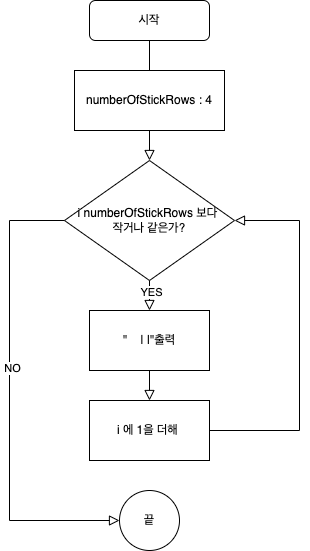

The diagram above was exported from draw.io. Its source (the exported page's mxGraphModel, read from the mxfile embedded in the PNG):
<mxGraphModel dx="946" dy="500" grid="1" gridSize="10" guides="1" tooltips="1" connect="1" arrows="1" fold="1" page="1" pageScale="1" pageWidth="827" pageHeight="1169" math="0" shadow="0">
  <root>
    <mxCell id="WIyWlLk6GJQsqaUBKTNV-0" />
    <mxCell id="WIyWlLk6GJQsqaUBKTNV-1" parent="WIyWlLk6GJQsqaUBKTNV-0" />
    <mxCell id="WIyWlLk6GJQsqaUBKTNV-2" value="" style="rounded=0;html=1;jettySize=auto;orthogonalLoop=1;fontSize=11;endArrow=block;endFill=0;endSize=8;strokeWidth=1;shadow=0;labelBackgroundColor=none;edgeStyle=orthogonalEdgeStyle;" parent="WIyWlLk6GJQsqaUBKTNV-1" source="WIyWlLk6GJQsqaUBKTNV-3" edge="1">
      <mxGeometry relative="1" as="geometry">
        <mxPoint x="220" y="170" as="targetPoint" />
      </mxGeometry>
    </mxCell>
    <mxCell id="WIyWlLk6GJQsqaUBKTNV-3" value="시작" style="rounded=1;whiteSpace=wrap;html=1;fontSize=12;glass=0;strokeWidth=1;shadow=0;" parent="WIyWlLk6GJQsqaUBKTNV-1" vertex="1">
      <mxGeometry x="160" y="80" width="120" height="40" as="geometry" />
    </mxCell>
    <mxCell id="UzONzZJ0TSL-osiSzYYA-1" value="numberOfStickRows : 4" style="rounded=0;whiteSpace=wrap;html=1;" parent="WIyWlLk6GJQsqaUBKTNV-1" vertex="1">
      <mxGeometry x="145" y="150" width="150" height="60" as="geometry" />
    </mxCell>
    <mxCell id="UzONzZJ0TSL-osiSzYYA-3" value="i numberOfStickRows 보다&amp;nbsp;&lt;br&gt;작거나 같은가?" style="rhombus;whiteSpace=wrap;html=1;" parent="WIyWlLk6GJQsqaUBKTNV-1" vertex="1">
      <mxGeometry x="135" y="240" width="170" height="120" as="geometry" />
    </mxCell>
    <mxCell id="UzONzZJ0TSL-osiSzYYA-4" value="&quot;&amp;nbsp; &amp;nbsp; | |&quot;출력" style="rounded=0;whiteSpace=wrap;html=1;" parent="WIyWlLk6GJQsqaUBKTNV-1" vertex="1">
      <mxGeometry x="160" y="390" width="120" height="60" as="geometry" />
    </mxCell>
    <mxCell id="UzONzZJ0TSL-osiSzYYA-12" value="" style="rounded=0;html=1;jettySize=auto;orthogonalLoop=1;fontSize=11;endArrow=block;endFill=0;endSize=8;strokeWidth=1;shadow=0;labelBackgroundColor=none;edgeStyle=orthogonalEdgeStyle;exitX=0.5;exitY=1;exitDx=0;exitDy=0;" parent="WIyWlLk6GJQsqaUBKTNV-1" source="UzONzZJ0TSL-osiSzYYA-1" edge="1">
      <mxGeometry relative="1" as="geometry">
        <mxPoint x="230" y="130" as="sourcePoint" />
        <mxPoint x="220" y="240" as="targetPoint" />
      </mxGeometry>
    </mxCell>
    <mxCell id="UzONzZJ0TSL-osiSzYYA-14" value="" style="rounded=0;html=1;jettySize=auto;orthogonalLoop=1;fontSize=11;endArrow=block;endFill=0;endSize=8;strokeWidth=1;shadow=0;labelBackgroundColor=none;edgeStyle=orthogonalEdgeStyle;exitX=0.5;exitY=1;exitDx=0;exitDy=0;entryX=0.5;entryY=0;entryDx=0;entryDy=0;" parent="WIyWlLk6GJQsqaUBKTNV-1" source="UzONzZJ0TSL-osiSzYYA-3" target="UzONzZJ0TSL-osiSzYYA-4" edge="1">
      <mxGeometry relative="1" as="geometry">
        <mxPoint x="250" y="150" as="sourcePoint" />
        <mxPoint x="250" y="200" as="targetPoint" />
      </mxGeometry>
    </mxCell>
    <mxCell id="UzONzZJ0TSL-osiSzYYA-18" value="YES" style="edgeLabel;html=1;align=center;verticalAlign=middle;resizable=0;points=[];" parent="UzONzZJ0TSL-osiSzYYA-14" vertex="1" connectable="0">
      <mxGeometry x="-0.2571" y="1" relative="1" as="geometry">
        <mxPoint as="offset" />
      </mxGeometry>
    </mxCell>
    <mxCell id="UzONzZJ0TSL-osiSzYYA-32" value="끝" style="ellipse;whiteSpace=wrap;html=1;aspect=fixed;" parent="WIyWlLk6GJQsqaUBKTNV-1" vertex="1">
      <mxGeometry x="190" y="570" width="60" height="60" as="geometry" />
    </mxCell>
    <mxCell id="UzONzZJ0TSL-osiSzYYA-33" value="" style="rounded=0;html=1;jettySize=auto;orthogonalLoop=1;fontSize=11;endArrow=block;endFill=0;endSize=8;strokeWidth=1;shadow=0;labelBackgroundColor=none;edgeStyle=orthogonalEdgeStyle;exitX=0;exitY=0.5;exitDx=0;exitDy=0;entryX=0;entryY=0.5;entryDx=0;entryDy=0;" parent="WIyWlLk6GJQsqaUBKTNV-1" source="UzONzZJ0TSL-osiSzYYA-3" target="UzONzZJ0TSL-osiSzYYA-32" edge="1">
      <mxGeometry relative="1" as="geometry">
        <mxPoint x="290" y="660" as="sourcePoint" />
        <mxPoint x="310" y="310" as="targetPoint" />
        <Array as="points">
          <mxPoint x="80" y="300" />
          <mxPoint x="80" y="600" />
        </Array>
      </mxGeometry>
    </mxCell>
    <mxCell id="UzONzZJ0TSL-osiSzYYA-34" value="NO" style="edgeLabel;html=1;align=center;verticalAlign=middle;resizable=0;points=[];" parent="UzONzZJ0TSL-osiSzYYA-33" vertex="1" connectable="0">
      <mxGeometry x="-0.0581" y="2" relative="1" as="geometry">
        <mxPoint y="-17" as="offset" />
      </mxGeometry>
    </mxCell>
    <mxCell id="OQ3fc-f-6LTIJLaKTc_D-0" value="" style="rounded=0;html=1;jettySize=auto;orthogonalLoop=1;fontSize=11;endArrow=block;endFill=0;endSize=8;strokeWidth=1;shadow=0;labelBackgroundColor=none;edgeStyle=orthogonalEdgeStyle;exitX=1;exitY=0.5;exitDx=0;exitDy=0;" edge="1" parent="WIyWlLk6GJQsqaUBKTNV-1" source="OQ3fc-f-6LTIJLaKTc_D-2">
      <mxGeometry relative="1" as="geometry">
        <mxPoint x="145" y="310" as="sourcePoint" />
        <mxPoint x="305" y="300" as="targetPoint" />
        <Array as="points">
          <mxPoint x="370" y="510" />
          <mxPoint x="370" y="300" />
        </Array>
      </mxGeometry>
    </mxCell>
    <mxCell id="OQ3fc-f-6LTIJLaKTc_D-2" value="i 에 1을 더해&amp;nbsp;" style="rounded=0;whiteSpace=wrap;html=1;" vertex="1" parent="WIyWlLk6GJQsqaUBKTNV-1">
      <mxGeometry x="160" y="480" width="120" height="60" as="geometry" />
    </mxCell>
    <mxCell id="OQ3fc-f-6LTIJLaKTc_D-3" value="" style="rounded=0;html=1;jettySize=auto;orthogonalLoop=1;fontSize=11;endArrow=block;endFill=0;endSize=8;strokeWidth=1;shadow=0;labelBackgroundColor=none;edgeStyle=orthogonalEdgeStyle;exitX=0.5;exitY=1;exitDx=0;exitDy=0;" edge="1" parent="WIyWlLk6GJQsqaUBKTNV-1" source="UzONzZJ0TSL-osiSzYYA-4">
      <mxGeometry relative="1" as="geometry">
        <mxPoint x="219.5" y="460" as="sourcePoint" />
        <mxPoint x="220" y="480" as="targetPoint" />
      </mxGeometry>
    </mxCell>
  </root>
</mxGraphModel>